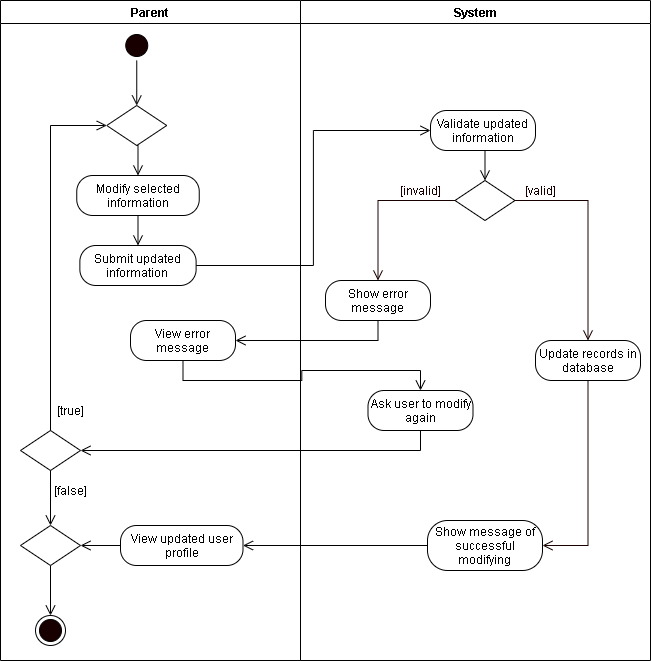

The diagram above was exported from draw.io. Its source (the exported page's mxGraphModel, read from the mxfile embedded in the PNG):
<mxGraphModel dx="1024" dy="592" grid="1" gridSize="10" guides="1" tooltips="1" connect="1" arrows="1" fold="1" page="1" pageScale="1" pageWidth="850" pageHeight="1100" math="0" shadow="0">
  <root>
    <mxCell id="Tfliv5q6oaQSJVLd-4YE-0" />
    <mxCell id="Tfliv5q6oaQSJVLd-4YE-1" parent="Tfliv5q6oaQSJVLd-4YE-0" />
    <mxCell id="S3jggVnFG8PHrmZ-CNy8-0" value="Parent" style="swimlane;startSize=23;" parent="Tfliv5q6oaQSJVLd-4YE-1" vertex="1">
      <mxGeometry x="40" y="10" width="300" height="660" as="geometry" />
    </mxCell>
    <mxCell id="S3jggVnFG8PHrmZ-CNy8-1" style="edgeStyle=orthogonalEdgeStyle;rounded=0;orthogonalLoop=1;jettySize=auto;html=1;exitX=0.5;exitY=1;exitDx=0;exitDy=0;entryX=0.5;entryY=0;entryDx=0;entryDy=0;endArrow=open;endFill=0;endSize=8;" parent="S3jggVnFG8PHrmZ-CNy8-0" source="S3jggVnFG8PHrmZ-CNy8-2" target="S3jggVnFG8PHrmZ-CNy8-8" edge="1">
      <mxGeometry relative="1" as="geometry">
        <mxPoint x="136.25" y="110" as="targetPoint" />
      </mxGeometry>
    </mxCell>
    <mxCell id="S3jggVnFG8PHrmZ-CNy8-2" value="" style="ellipse;html=1;shape=startState;fillColor=#190000;" parent="S3jggVnFG8PHrmZ-CNy8-0" vertex="1">
      <mxGeometry x="121.25" y="30" width="30" height="30" as="geometry" />
    </mxCell>
    <mxCell id="S3jggVnFG8PHrmZ-CNy8-4" style="edgeStyle=orthogonalEdgeStyle;rounded=0;orthogonalLoop=1;jettySize=auto;html=1;exitX=0.5;exitY=1;exitDx=0;exitDy=0;entryX=0.5;entryY=0;entryDx=0;entryDy=0;endArrow=open;endFill=0;endSize=8;" parent="S3jggVnFG8PHrmZ-CNy8-0" source="S3jggVnFG8PHrmZ-CNy8-5" target="S3jggVnFG8PHrmZ-CNy8-6" edge="1">
      <mxGeometry relative="1" as="geometry" />
    </mxCell>
    <mxCell id="S3jggVnFG8PHrmZ-CNy8-5" value="Modify selected information" style="rounded=1;whiteSpace=wrap;html=1;arcSize=40;" parent="S3jggVnFG8PHrmZ-CNy8-0" vertex="1">
      <mxGeometry x="76.25" y="175" width="122.5" height="40" as="geometry" />
    </mxCell>
    <mxCell id="S3jggVnFG8PHrmZ-CNy8-6" value="Submit updated information" style="rounded=1;whiteSpace=wrap;html=1;arcSize=40;" parent="S3jggVnFG8PHrmZ-CNy8-0" vertex="1">
      <mxGeometry x="79.37" y="245" width="116.25" height="40" as="geometry" />
    </mxCell>
    <mxCell id="S3jggVnFG8PHrmZ-CNy8-7" style="edgeStyle=orthogonalEdgeStyle;rounded=0;orthogonalLoop=1;jettySize=auto;html=1;exitX=0.5;exitY=1;exitDx=0;exitDy=0;entryX=0.5;entryY=0;entryDx=0;entryDy=0;endArrow=open;endFill=0;endSize=8;" parent="S3jggVnFG8PHrmZ-CNy8-0" source="S3jggVnFG8PHrmZ-CNy8-8" target="S3jggVnFG8PHrmZ-CNy8-5" edge="1">
      <mxGeometry relative="1" as="geometry" />
    </mxCell>
    <mxCell id="S3jggVnFG8PHrmZ-CNy8-8" value="" style="rhombus;whiteSpace=wrap;html=1;" parent="S3jggVnFG8PHrmZ-CNy8-0" vertex="1">
      <mxGeometry x="106.25" y="105" width="60" height="40" as="geometry" />
    </mxCell>
    <mxCell id="ehv3CKloHaPgdRAxa5Wu-5" style="edgeStyle=orthogonalEdgeStyle;rounded=0;orthogonalLoop=1;jettySize=auto;html=1;exitX=0;exitY=0.5;exitDx=0;exitDy=0;entryX=1;entryY=0.5;entryDx=0;entryDy=0;endArrow=open;endFill=0;endSize=8;" parent="S3jggVnFG8PHrmZ-CNy8-0" source="S3jggVnFG8PHrmZ-CNy8-9" target="ehv3CKloHaPgdRAxa5Wu-4" edge="1">
      <mxGeometry relative="1" as="geometry" />
    </mxCell>
    <mxCell id="S3jggVnFG8PHrmZ-CNy8-9" value="View updated user profile" style="rounded=1;whiteSpace=wrap;html=1;arcSize=40;" parent="S3jggVnFG8PHrmZ-CNy8-0" vertex="1">
      <mxGeometry x="120" y="525" width="122.5" height="40" as="geometry" />
    </mxCell>
    <mxCell id="S3jggVnFG8PHrmZ-CNy8-10" value="" style="ellipse;html=1;shape=endState;fillColor=#190000;" parent="S3jggVnFG8PHrmZ-CNy8-0" vertex="1">
      <mxGeometry x="35" y="615" width="30" height="30" as="geometry" />
    </mxCell>
    <mxCell id="ehv3CKloHaPgdRAxa5Wu-6" style="edgeStyle=orthogonalEdgeStyle;rounded=0;orthogonalLoop=1;jettySize=auto;html=1;exitX=0.5;exitY=1;exitDx=0;exitDy=0;entryX=0.5;entryY=0;entryDx=0;entryDy=0;endArrow=open;endFill=0;endSize=8;" parent="S3jggVnFG8PHrmZ-CNy8-0" source="ehv3CKloHaPgdRAxa5Wu-4" target="S3jggVnFG8PHrmZ-CNy8-10" edge="1">
      <mxGeometry relative="1" as="geometry" />
    </mxCell>
    <mxCell id="ehv3CKloHaPgdRAxa5Wu-4" value="" style="rhombus;whiteSpace=wrap;html=1;" parent="S3jggVnFG8PHrmZ-CNy8-0" vertex="1">
      <mxGeometry x="20" y="525" width="60" height="40" as="geometry" />
    </mxCell>
    <mxCell id="eIFgOFuRtCUwXfD-FJWK-0" value="View error message" style="rounded=1;whiteSpace=wrap;html=1;arcSize=40;" parent="S3jggVnFG8PHrmZ-CNy8-0" vertex="1">
      <mxGeometry x="130" y="320" width="105" height="40" as="geometry" />
    </mxCell>
    <mxCell id="ehv3CKloHaPgdRAxa5Wu-0" value="" style="rhombus;whiteSpace=wrap;html=1;" parent="S3jggVnFG8PHrmZ-CNy8-0" vertex="1">
      <mxGeometry x="20" y="430" width="60" height="40" as="geometry" />
    </mxCell>
    <mxCell id="gKEM0eBUS1pG87q588e9-3" style="edgeStyle=orthogonalEdgeStyle;rounded=0;orthogonalLoop=1;jettySize=auto;html=1;exitX=0.5;exitY=0;exitDx=0;exitDy=0;entryX=0;entryY=0.5;entryDx=0;entryDy=0;endArrow=open;endFill=0;endSize=8;" parent="S3jggVnFG8PHrmZ-CNy8-0" source="ehv3CKloHaPgdRAxa5Wu-0" target="S3jggVnFG8PHrmZ-CNy8-8" edge="1">
      <mxGeometry relative="1" as="geometry" />
    </mxCell>
    <mxCell id="gKEM0eBUS1pG87q588e9-4" style="edgeStyle=orthogonalEdgeStyle;rounded=0;orthogonalLoop=1;jettySize=auto;html=1;exitX=0.5;exitY=1;exitDx=0;exitDy=0;entryX=0.5;entryY=0;entryDx=0;entryDy=0;endArrow=open;endFill=0;endSize=8;" parent="S3jggVnFG8PHrmZ-CNy8-0" source="ehv3CKloHaPgdRAxa5Wu-0" target="ehv3CKloHaPgdRAxa5Wu-4" edge="1">
      <mxGeometry relative="1" as="geometry" />
    </mxCell>
    <mxCell id="jo7zluXFsUxuRqmp0hsR-2" value="[true]" style="text;html=1;align=center;verticalAlign=middle;resizable=0;points=[];autosize=1;strokeColor=none;" parent="S3jggVnFG8PHrmZ-CNy8-0" vertex="1">
      <mxGeometry x="50" y="400" width="40" height="20" as="geometry" />
    </mxCell>
    <mxCell id="jo7zluXFsUxuRqmp0hsR-3" value="[false]" style="text;html=1;align=center;verticalAlign=middle;resizable=0;points=[];autosize=1;strokeColor=none;" parent="S3jggVnFG8PHrmZ-CNy8-0" vertex="1">
      <mxGeometry x="45" y="480" width="50" height="20" as="geometry" />
    </mxCell>
    <mxCell id="S3jggVnFG8PHrmZ-CNy8-12" value="System" style="swimlane;" parent="Tfliv5q6oaQSJVLd-4YE-1" vertex="1">
      <mxGeometry x="340" y="10" width="350" height="660" as="geometry" />
    </mxCell>
    <mxCell id="S3jggVnFG8PHrmZ-CNy8-13" value="Validate updated information" style="rounded=1;whiteSpace=wrap;html=1;arcSize=40;" parent="S3jggVnFG8PHrmZ-CNy8-12" vertex="1">
      <mxGeometry x="130" y="110" width="105" height="40" as="geometry" />
    </mxCell>
    <mxCell id="S3jggVnFG8PHrmZ-CNy8-14" value="" style="rhombus;whiteSpace=wrap;html=1;" parent="S3jggVnFG8PHrmZ-CNy8-12" vertex="1">
      <mxGeometry x="154.5" y="180" width="60" height="40" as="geometry" />
    </mxCell>
    <mxCell id="S3jggVnFG8PHrmZ-CNy8-15" style="edgeStyle=orthogonalEdgeStyle;rounded=0;orthogonalLoop=1;jettySize=auto;html=1;exitX=0.5;exitY=1;exitDx=0;exitDy=0;entryX=0.5;entryY=0;entryDx=0;entryDy=0;endArrow=open;endFill=0;endSize=8;" parent="S3jggVnFG8PHrmZ-CNy8-12" source="S3jggVnFG8PHrmZ-CNy8-13" target="S3jggVnFG8PHrmZ-CNy8-14" edge="1">
      <mxGeometry relative="1" as="geometry" />
    </mxCell>
    <mxCell id="S3jggVnFG8PHrmZ-CNy8-16" value="&lt;font color=&quot;#190000&quot;&gt;[valid]&lt;/font&gt;" style="text;html=1;align=center;verticalAlign=middle;resizable=0;points=[];autosize=1;strokeColor=none;fontColor=#FFFFFF;" parent="S3jggVnFG8PHrmZ-CNy8-12" vertex="1">
      <mxGeometry x="214.5" y="180" width="50" height="20" as="geometry" />
    </mxCell>
    <mxCell id="S3jggVnFG8PHrmZ-CNy8-17" value="&lt;font color=&quot;#190000&quot;&gt;[invalid]&lt;/font&gt;" style="text;html=1;align=center;verticalAlign=middle;resizable=0;points=[];autosize=1;strokeColor=none;fontColor=#FFFFFF;" parent="S3jggVnFG8PHrmZ-CNy8-12" vertex="1">
      <mxGeometry x="90" y="180" width="60" height="20" as="geometry" />
    </mxCell>
    <mxCell id="S3jggVnFG8PHrmZ-CNy8-18" value="Show error message" style="rounded=1;whiteSpace=wrap;html=1;arcSize=40;" parent="S3jggVnFG8PHrmZ-CNy8-12" vertex="1">
      <mxGeometry x="25" y="280" width="105" height="40" as="geometry" />
    </mxCell>
    <mxCell id="S3jggVnFG8PHrmZ-CNy8-19" style="edgeStyle=orthogonalEdgeStyle;rounded=0;orthogonalLoop=1;jettySize=auto;html=1;exitX=0.5;exitY=1;exitDx=0;exitDy=0;entryX=1;entryY=0.5;entryDx=0;entryDy=0;fontColor=#FFFFFF;endArrow=open;endFill=0;endSize=8;strokeColor=#190000;" parent="S3jggVnFG8PHrmZ-CNy8-12" source="S3jggVnFG8PHrmZ-CNy8-20" target="S3jggVnFG8PHrmZ-CNy8-23" edge="1">
      <mxGeometry relative="1" as="geometry" />
    </mxCell>
    <mxCell id="S3jggVnFG8PHrmZ-CNy8-20" value="Update records in database" style="rounded=1;whiteSpace=wrap;html=1;arcSize=40;" parent="S3jggVnFG8PHrmZ-CNy8-12" vertex="1">
      <mxGeometry x="235" y="340" width="105" height="40" as="geometry" />
    </mxCell>
    <mxCell id="S3jggVnFG8PHrmZ-CNy8-21" style="edgeStyle=orthogonalEdgeStyle;rounded=0;orthogonalLoop=1;jettySize=auto;html=1;exitX=0;exitY=0.5;exitDx=0;exitDy=0;fontColor=#FFFFFF;endArrow=open;endFill=0;endSize=8;strokeColor=#190000;entryX=0.5;entryY=0;entryDx=0;entryDy=0;" parent="S3jggVnFG8PHrmZ-CNy8-12" source="S3jggVnFG8PHrmZ-CNy8-14" target="S3jggVnFG8PHrmZ-CNy8-18" edge="1">
      <mxGeometry relative="1" as="geometry">
        <mxPoint x="80" y="240" as="targetPoint" />
      </mxGeometry>
    </mxCell>
    <mxCell id="S3jggVnFG8PHrmZ-CNy8-22" style="edgeStyle=orthogonalEdgeStyle;rounded=0;orthogonalLoop=1;jettySize=auto;html=1;exitX=1;exitY=0.5;exitDx=0;exitDy=0;fontColor=#FFFFFF;endArrow=open;endFill=0;endSize=8;strokeColor=#190000;entryX=0.5;entryY=0;entryDx=0;entryDy=0;" parent="S3jggVnFG8PHrmZ-CNy8-12" source="S3jggVnFG8PHrmZ-CNy8-14" target="S3jggVnFG8PHrmZ-CNy8-20" edge="1">
      <mxGeometry relative="1" as="geometry">
        <mxPoint x="280" y="240" as="targetPoint" />
      </mxGeometry>
    </mxCell>
    <mxCell id="S3jggVnFG8PHrmZ-CNy8-23" value="Show message of successful modifying" style="rounded=1;whiteSpace=wrap;html=1;arcSize=40;" parent="S3jggVnFG8PHrmZ-CNy8-12" vertex="1">
      <mxGeometry x="127" y="520" width="115" height="50" as="geometry" />
    </mxCell>
    <mxCell id="gKEM0eBUS1pG87q588e9-0" value="Ask user to modify again" style="rounded=1;whiteSpace=wrap;html=1;arcSize=40;" parent="S3jggVnFG8PHrmZ-CNy8-12" vertex="1">
      <mxGeometry x="67.5" y="390" width="105" height="40" as="geometry" />
    </mxCell>
    <mxCell id="S3jggVnFG8PHrmZ-CNy8-27" style="edgeStyle=orthogonalEdgeStyle;rounded=0;orthogonalLoop=1;jettySize=auto;html=1;exitX=1;exitY=0.5;exitDx=0;exitDy=0;entryX=0;entryY=0.5;entryDx=0;entryDy=0;endArrow=open;endFill=0;endSize=8;" parent="Tfliv5q6oaQSJVLd-4YE-1" source="S3jggVnFG8PHrmZ-CNy8-6" target="S3jggVnFG8PHrmZ-CNy8-13" edge="1">
      <mxGeometry relative="1" as="geometry" />
    </mxCell>
    <mxCell id="S3jggVnFG8PHrmZ-CNy8-29" style="edgeStyle=orthogonalEdgeStyle;rounded=0;orthogonalLoop=1;jettySize=auto;html=1;exitX=0;exitY=0.5;exitDx=0;exitDy=0;endArrow=open;endFill=0;endSize=8;entryX=1;entryY=0.5;entryDx=0;entryDy=0;" parent="Tfliv5q6oaQSJVLd-4YE-1" source="S3jggVnFG8PHrmZ-CNy8-23" target="S3jggVnFG8PHrmZ-CNy8-9" edge="1">
      <mxGeometry relative="1" as="geometry">
        <mxPoint x="290" y="555" as="targetPoint" />
      </mxGeometry>
    </mxCell>
    <mxCell id="eIFgOFuRtCUwXfD-FJWK-1" style="edgeStyle=orthogonalEdgeStyle;rounded=0;orthogonalLoop=1;jettySize=auto;html=1;exitX=0.5;exitY=1;exitDx=0;exitDy=0;entryX=1;entryY=0.5;entryDx=0;entryDy=0;endArrow=open;endFill=0;endSize=8;" parent="Tfliv5q6oaQSJVLd-4YE-1" source="S3jggVnFG8PHrmZ-CNy8-18" target="eIFgOFuRtCUwXfD-FJWK-0" edge="1">
      <mxGeometry relative="1" as="geometry" />
    </mxCell>
    <mxCell id="gKEM0eBUS1pG87q588e9-1" style="edgeStyle=orthogonalEdgeStyle;rounded=0;orthogonalLoop=1;jettySize=auto;html=1;exitX=0.5;exitY=1;exitDx=0;exitDy=0;entryX=0.5;entryY=0;entryDx=0;entryDy=0;endArrow=open;endFill=0;endSize=8;" parent="Tfliv5q6oaQSJVLd-4YE-1" source="eIFgOFuRtCUwXfD-FJWK-0" target="gKEM0eBUS1pG87q588e9-0" edge="1">
      <mxGeometry relative="1" as="geometry" />
    </mxCell>
    <mxCell id="gKEM0eBUS1pG87q588e9-2" style="edgeStyle=orthogonalEdgeStyle;rounded=0;orthogonalLoop=1;jettySize=auto;html=1;exitX=0.5;exitY=1;exitDx=0;exitDy=0;entryX=1;entryY=0.5;entryDx=0;entryDy=0;endArrow=open;endFill=0;endSize=8;" parent="Tfliv5q6oaQSJVLd-4YE-1" source="gKEM0eBUS1pG87q588e9-0" target="ehv3CKloHaPgdRAxa5Wu-0" edge="1">
      <mxGeometry relative="1" as="geometry" />
    </mxCell>
  </root>
</mxGraphModel>